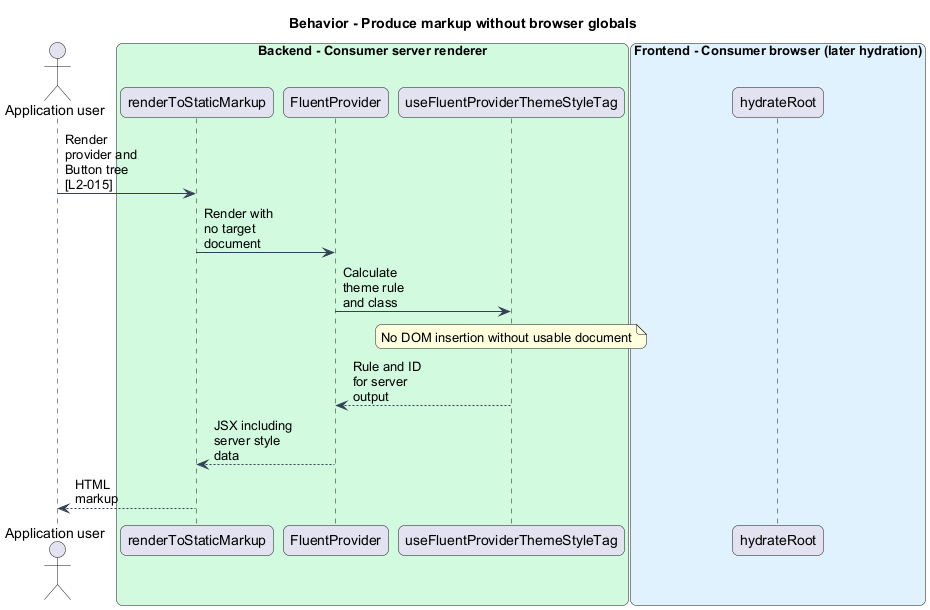

The diagram above was rendered by PlantUML. Its source (embedded in the PNG):
@startuml
skinparam backgroundColor #FFFFFF
skinparam shadowing false
skinparam roundcorner 12
skinparam defaultFontName Arial
skinparam ArrowColor #344054
skinparam rectangle {
 BorderColor #344054
 FontColor #101828
}
skinparam package {
 BorderColor #667085
 FontColor #101828
 BackgroundColor #F9FAFB
}
skinparam maxMessageSize 80
title Behavior - Produce markup without browser globals
actor "Application user" as actor
box "Backend - Consumer server renderer" #D1FADF
participant "renderToStaticMarkup" as server
participant "FluentProvider" as provider
participant "useFluentProviderThemeStyleTag" as tag
end box
box "Frontend - Consumer browser (later hydration)" #E0F2FE
participant "hydrateRoot" as hydrate
end box
actor -> server : Render provider and Button tree [L2-015]
server -> provider : Render with no target document
provider -> tag : Calculate theme rule and class
note over tag : No DOM insertion without usable document
tag --> provider : Rule and ID for server output
provider --> server : JSX including server style data
server --> actor : HTML markup
@enduml